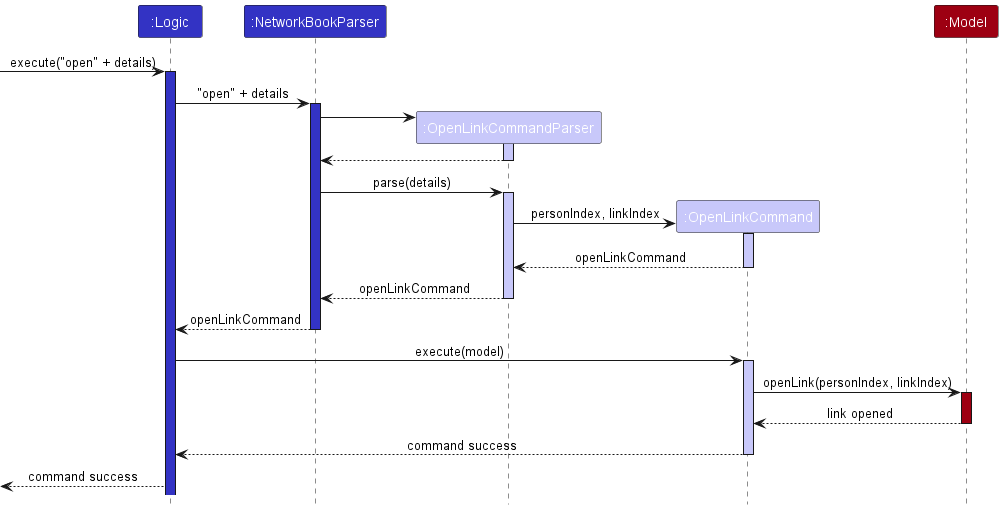

The diagram above was rendered by PlantUML. Its source (embedded in the PNG):
@startuml
!include style.puml
skinparam ArrowFontStyle plain

Participant ":Logic" as logic LOGIC_COLOR
Participant ":NetworkBookParser" as networkBookParser LOGIC_COLOR
Participant ":OpenLinkCommandParser" as openLinkCommandParser LOGIC_COLOR_T1
Participant ":OpenLinkCommand" as openLinkCommand LOGIC_COLOR_T1
Participant ":Model" as model MODEL_COLOR

-> logic : execute("open" + details)
activate logic LOGIC_COLOR

logic -> networkBookParser : "open" + details
activate networkBookParser LOGIC_COLOR

create openLinkCommandParser
networkBookParser -> openLinkCommandParser
activate openLinkCommandParser LOGIC_COLOR_T1

openLinkCommandParser --> networkBookParser
deactivate openLinkCommandParser

networkBookParser -> openLinkCommandParser : parse(details)
activate openLinkCommandParser LOGIC_COLOR_T1

create openLinkCommand
openLinkCommandParser -> openLinkCommand : personIndex, linkIndex
activate openLinkCommand LOGIC_COLOR_T1

openLinkCommand --> openLinkCommandParser : openLinkCommand
deactivate openLinkCommand

openLinkCommandParser --> networkBookParser : openLinkCommand
deactivate openLinkCommandParser

networkBookParser --> logic : openLinkCommand
deactivate networkBookParser

logic -> openLinkCommand: execute(model)
activate openLinkCommand LOGIC_COLOR_T1

openLinkCommand -> model: openLink(personIndex, linkIndex)
activate model MODEL_COLOR

model --> openLinkCommand: link opened
deactivate model

openLinkCommand --> logic : command success
deactivate openLinkCommand

<-- logic : command success

@enduml